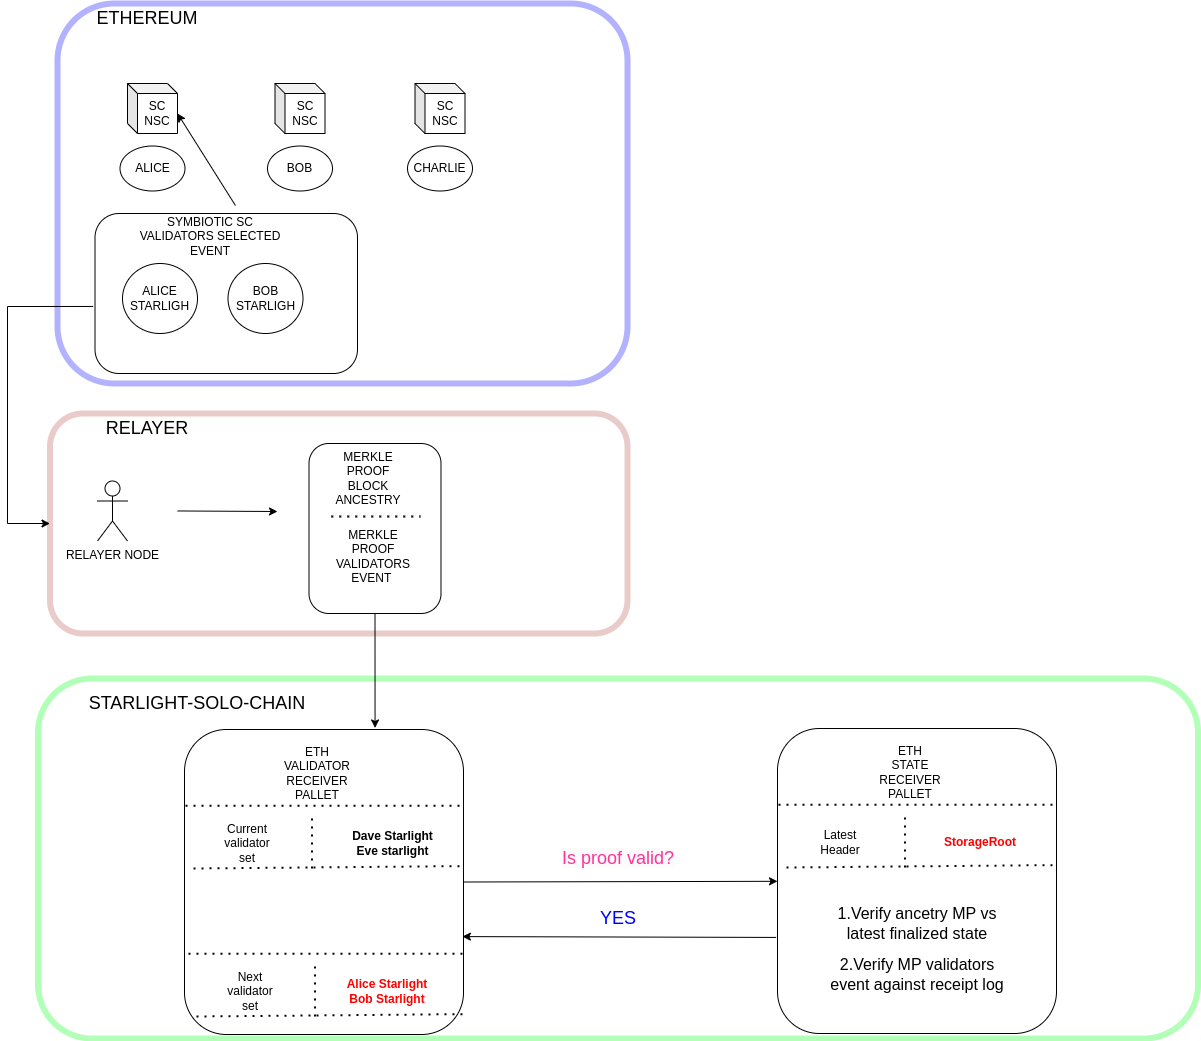

The diagram above was exported from draw.io. Its source (the exported page's mxGraphModel, read from the mxfile embedded in the PNG):
<mxGraphModel dx="2022" dy="1894" grid="1" gridSize="10" guides="1" tooltips="1" connect="1" arrows="1" fold="1" page="1" pageScale="1" pageWidth="850" pageHeight="1100" math="0" shadow="0">
  <root>
    <mxCell id="0" />
    <mxCell id="1" parent="0" />
    <mxCell id="N8ubQMpc9UaU8jCNk_QR-1" value="" style="rounded=1;whiteSpace=wrap;html=1;strokeWidth=6;strokeColor=#b85450;fillColor=#FFFFFF;opacity=30;" parent="1" vertex="1">
      <mxGeometry x="-237.5" y="280" width="577.5" height="220" as="geometry" />
    </mxCell>
    <mxCell id="N8ubQMpc9UaU8jCNk_QR-2" value="&lt;span style=&quot;font-size: 18px;&quot;&gt;RELAYER&lt;/span&gt;" style="text;html=1;align=center;verticalAlign=middle;whiteSpace=wrap;rounded=0;" parent="1" vertex="1">
      <mxGeometry x="-260" y="280" width="240" height="30" as="geometry" />
    </mxCell>
    <mxCell id="N8ubQMpc9UaU8jCNk_QR-3" value="RELAYER NODE" style="shape=umlActor;verticalLabelPosition=bottom;verticalAlign=top;html=1;outlineConnect=0;" parent="1" vertex="1">
      <mxGeometry x="-190" y="347.5" width="30" height="60" as="geometry" />
    </mxCell>
    <mxCell id="N8ubQMpc9UaU8jCNk_QR-4" value="" style="endArrow=classic;html=1;rounded=0;exitX=0.221;exitY=0.443;exitDx=0;exitDy=0;exitPerimeter=0;" parent="1" source="N8ubQMpc9UaU8jCNk_QR-1" edge="1">
      <mxGeometry width="50" height="50" relative="1" as="geometry">
        <mxPoint x="-30" y="410" as="sourcePoint" />
        <mxPoint x="-10" y="378" as="targetPoint" />
      </mxGeometry>
    </mxCell>
    <mxCell id="N8ubQMpc9UaU8jCNk_QR-5" value="" style="rounded=1;whiteSpace=wrap;html=1;" parent="1" vertex="1">
      <mxGeometry x="21.5" y="310" width="132" height="170" as="geometry" />
    </mxCell>
    <mxCell id="N8ubQMpc9UaU8jCNk_QR-8" value="MERKLE PROOF BLOCK ANCESTRY" style="text;html=1;align=center;verticalAlign=middle;whiteSpace=wrap;rounded=0;" parent="1" vertex="1">
      <mxGeometry x="50.75" y="330" width="60" height="30" as="geometry" />
    </mxCell>
    <mxCell id="N8ubQMpc9UaU8jCNk_QR-11" value="&lt;span style=&quot;color: rgb(255, 51, 153); font-family: Helvetica; font-size: 18px; font-style: normal; font-variant-ligatures: normal; font-variant-caps: normal; font-weight: 400; letter-spacing: normal; orphans: 2; text-align: center; text-indent: 0px; text-transform: none; widows: 2; word-spacing: 0px; -webkit-text-stroke-width: 0px; white-space: normal; background-color: rgb(251, 251, 251); text-decoration-thickness: initial; text-decoration-style: initial; text-decoration-color: initial; display: inline !important; float: none;&quot;&gt;Is proof valid?&lt;/span&gt;" style="rounded=1;whiteSpace=wrap;html=1;opacity=30;strokeWidth=6;strokeColor=#00ff11;" parent="1" vertex="1">
      <mxGeometry x="-249.5" y="545" width="1160" height="360" as="geometry" />
    </mxCell>
    <mxCell id="N8ubQMpc9UaU8jCNk_QR-20" value="&lt;span style=&quot;font-size: 18px;&quot;&gt;STARLIGHT-SOLO-CHAIN&lt;/span&gt;" style="text;html=1;align=center;verticalAlign=middle;whiteSpace=wrap;rounded=0;" parent="1" vertex="1">
      <mxGeometry x="-210" y="555" width="240" height="30" as="geometry" />
    </mxCell>
    <mxCell id="N8ubQMpc9UaU8jCNk_QR-21" value="" style="rounded=1;whiteSpace=wrap;html=1;" parent="1" vertex="1">
      <mxGeometry x="-103" y="596" width="279" height="305" as="geometry" />
    </mxCell>
    <mxCell id="N8ubQMpc9UaU8jCNk_QR-22" value="ETH VALIDATOR RECEIVER&lt;div&gt;PALLET&lt;/div&gt;" style="text;html=1;align=center;verticalAlign=middle;whiteSpace=wrap;rounded=0;" parent="1" vertex="1">
      <mxGeometry x="-0.5" y="625" width="60" height="30" as="geometry" />
    </mxCell>
    <mxCell id="N8ubQMpc9UaU8jCNk_QR-23" value="" style="endArrow=none;dashed=1;html=1;dashPattern=1 3;strokeWidth=2;rounded=0;entryX=1;entryY=0.25;entryDx=0;entryDy=0;exitX=0;exitY=0.25;exitDx=0;exitDy=0;strokeColor=#000000;" parent="1" edge="1">
      <mxGeometry width="50" height="50" relative="1" as="geometry">
        <mxPoint x="-102" y="672.25" as="sourcePoint" />
        <mxPoint x="177" y="672.25" as="targetPoint" />
      </mxGeometry>
    </mxCell>
    <mxCell id="N8ubQMpc9UaU8jCNk_QR-24" value="Current validator set" style="text;html=1;align=center;verticalAlign=middle;whiteSpace=wrap;rounded=0;" parent="1" vertex="1">
      <mxGeometry x="-70.5" y="695" width="60" height="30" as="geometry" />
    </mxCell>
    <mxCell id="N8ubQMpc9UaU8jCNk_QR-25" value="" style="endArrow=none;dashed=1;html=1;dashPattern=1 3;strokeWidth=2;rounded=0;entryX=0.982;entryY=0.448;entryDx=0;entryDy=0;exitX=0;exitY=0.25;exitDx=0;exitDy=0;entryPerimeter=0;" parent="1" edge="1">
      <mxGeometry width="50" height="50" relative="1" as="geometry">
        <mxPoint x="-94" y="735" as="sourcePoint" />
        <mxPoint x="171.97800000000007" y="732.6400000000001" as="targetPoint" />
      </mxGeometry>
    </mxCell>
    <mxCell id="N8ubQMpc9UaU8jCNk_QR-26" value="&lt;b&gt;Dave Starlight&lt;/b&gt;&lt;div&gt;&lt;b&gt;Eve starlight&lt;/b&gt;&lt;/div&gt;" style="text;html=1;align=center;verticalAlign=middle;whiteSpace=wrap;rounded=0;" parent="1" vertex="1">
      <mxGeometry x="59.5" y="695" width="90.5" height="30" as="geometry" />
    </mxCell>
    <mxCell id="N8ubQMpc9UaU8jCNk_QR-27" value="" style="endArrow=none;dashed=1;html=1;dashPattern=1 3;strokeWidth=2;rounded=0;" parent="1" edge="1">
      <mxGeometry width="50" height="50" relative="1" as="geometry">
        <mxPoint x="24.5" y="735" as="sourcePoint" />
        <mxPoint x="24.5" y="685" as="targetPoint" />
      </mxGeometry>
    </mxCell>
    <mxCell id="N8ubQMpc9UaU8jCNk_QR-30" value="" style="endArrow=classic;html=1;rounded=0;exitX=0.5;exitY=1;exitDx=0;exitDy=0;entryX=0.683;entryY=-0.005;entryDx=0;entryDy=0;entryPerimeter=0;" parent="1" source="N8ubQMpc9UaU8jCNk_QR-5" target="N8ubQMpc9UaU8jCNk_QR-21" edge="1">
      <mxGeometry width="50" height="50" relative="1" as="geometry">
        <mxPoint x="192.5" y="575" as="sourcePoint" />
        <mxPoint x="242.5" y="525" as="targetPoint" />
      </mxGeometry>
    </mxCell>
    <mxCell id="N8ubQMpc9UaU8jCNk_QR-31" value="" style="rounded=1;whiteSpace=wrap;html=1;" parent="1" vertex="1">
      <mxGeometry x="490" y="595" width="279" height="305" as="geometry" />
    </mxCell>
    <mxCell id="N8ubQMpc9UaU8jCNk_QR-32" value="ETH STATE RECEIVER PALLET" style="text;html=1;align=center;verticalAlign=middle;whiteSpace=wrap;rounded=0;" parent="1" vertex="1">
      <mxGeometry x="592.5" y="624" width="60" height="30" as="geometry" />
    </mxCell>
    <mxCell id="N8ubQMpc9UaU8jCNk_QR-33" value="" style="endArrow=none;dashed=1;html=1;dashPattern=1 3;strokeWidth=2;rounded=0;entryX=1;entryY=0.25;entryDx=0;entryDy=0;exitX=0;exitY=0.25;exitDx=0;exitDy=0;strokeColor=#000000;" parent="1" edge="1">
      <mxGeometry width="50" height="50" relative="1" as="geometry">
        <mxPoint x="491" y="671.25" as="sourcePoint" />
        <mxPoint x="770" y="671.25" as="targetPoint" />
      </mxGeometry>
    </mxCell>
    <mxCell id="N8ubQMpc9UaU8jCNk_QR-34" value="Latest Header" style="text;html=1;align=center;verticalAlign=middle;whiteSpace=wrap;rounded=0;" parent="1" vertex="1">
      <mxGeometry x="522.5" y="694" width="60" height="30" as="geometry" />
    </mxCell>
    <mxCell id="N8ubQMpc9UaU8jCNk_QR-35" value="" style="endArrow=none;dashed=1;html=1;dashPattern=1 3;strokeWidth=2;rounded=0;entryX=0.982;entryY=0.448;entryDx=0;entryDy=0;exitX=0;exitY=0.25;exitDx=0;exitDy=0;entryPerimeter=0;" parent="1" edge="1">
      <mxGeometry width="50" height="50" relative="1" as="geometry">
        <mxPoint x="499" y="734" as="sourcePoint" />
        <mxPoint x="764.9780000000001" y="731.6400000000001" as="targetPoint" />
      </mxGeometry>
    </mxCell>
    <mxCell id="N8ubQMpc9UaU8jCNk_QR-36" value="&lt;b&gt;&lt;font color=&quot;#ff0000&quot;&gt;StorageRoot&lt;/font&gt;&lt;/b&gt;" style="text;html=1;align=center;verticalAlign=middle;whiteSpace=wrap;rounded=0;" parent="1" vertex="1">
      <mxGeometry x="652.5" y="694" width="80" height="30" as="geometry" />
    </mxCell>
    <mxCell id="N8ubQMpc9UaU8jCNk_QR-37" value="" style="endArrow=none;dashed=1;html=1;dashPattern=1 3;strokeWidth=2;rounded=0;" parent="1" edge="1">
      <mxGeometry width="50" height="50" relative="1" as="geometry">
        <mxPoint x="617.5" y="734" as="sourcePoint" />
        <mxPoint x="617.5" y="684" as="targetPoint" />
      </mxGeometry>
    </mxCell>
    <mxCell id="N8ubQMpc9UaU8jCNk_QR-38" value="&lt;span style=&quot;font-size: 16px;&quot;&gt;1.Verify ancetry MP vs latest finalized state&lt;/span&gt;" style="text;html=1;align=center;verticalAlign=middle;whiteSpace=wrap;rounded=0;" parent="1" vertex="1">
      <mxGeometry x="529.5" y="730" width="200" height="120" as="geometry" />
    </mxCell>
    <mxCell id="N8ubQMpc9UaU8jCNk_QR-41" value="" style="rounded=1;whiteSpace=wrap;html=1;opacity=30;strokeWidth=6;strokeColor=#0000FF;" parent="1" vertex="1">
      <mxGeometry x="-230" y="-130" width="570" height="380" as="geometry" />
    </mxCell>
    <mxCell id="N8ubQMpc9UaU8jCNk_QR-42" value="SC&lt;div&gt;NSC&lt;/div&gt;" style="shape=cube;whiteSpace=wrap;html=1;boundedLbl=1;backgroundOutline=1;darkOpacity=0.05;darkOpacity2=0.1;size=10;" parent="1" vertex="1">
      <mxGeometry x="-160" y="-50" width="50" height="50" as="geometry" />
    </mxCell>
    <mxCell id="N8ubQMpc9UaU8jCNk_QR-43" value="SC&lt;div&gt;NSC&lt;/div&gt;" style="shape=cube;whiteSpace=wrap;html=1;boundedLbl=1;backgroundOutline=1;darkOpacity=0.05;darkOpacity2=0.1;size=10;" parent="1" vertex="1">
      <mxGeometry x="-12.5" y="-50" width="50" height="50" as="geometry" />
    </mxCell>
    <mxCell id="N8ubQMpc9UaU8jCNk_QR-44" value="SC&lt;div&gt;NSC&lt;/div&gt;" style="shape=cube;whiteSpace=wrap;html=1;boundedLbl=1;backgroundOutline=1;darkOpacity=0.05;darkOpacity2=0.1;size=10;" parent="1" vertex="1">
      <mxGeometry x="127.5" y="-50" width="50" height="50" as="geometry" />
    </mxCell>
    <mxCell id="N8ubQMpc9UaU8jCNk_QR-46" value="ALICE" style="ellipse;whiteSpace=wrap;html=1;" parent="1" vertex="1">
      <mxGeometry x="-167.5" y="12.5" width="65" height="45" as="geometry" />
    </mxCell>
    <mxCell id="N8ubQMpc9UaU8jCNk_QR-47" value="BOB" style="ellipse;whiteSpace=wrap;html=1;" parent="1" vertex="1">
      <mxGeometry x="-20" y="12.5" width="65" height="45" as="geometry" />
    </mxCell>
    <mxCell id="N8ubQMpc9UaU8jCNk_QR-48" value="CHARLIE" style="ellipse;whiteSpace=wrap;html=1;" parent="1" vertex="1">
      <mxGeometry x="120" y="12.5" width="65" height="45" as="geometry" />
    </mxCell>
    <mxCell id="N8ubQMpc9UaU8jCNk_QR-49" value="" style="rounded=1;whiteSpace=wrap;html=1;" parent="1" vertex="1">
      <mxGeometry x="-192.5" y="80" width="262.5" height="160" as="geometry" />
    </mxCell>
    <mxCell id="N8ubQMpc9UaU8jCNk_QR-50" value="ALICE STARLIGH" style="ellipse;whiteSpace=wrap;html=1;" parent="1" vertex="1">
      <mxGeometry x="-165" y="130" width="75" height="70" as="geometry" />
    </mxCell>
    <mxCell id="N8ubQMpc9UaU8jCNk_QR-53" value="SYMBIOTIC SC VALIDATORS SELECTED EVENT" style="text;html=1;align=center;verticalAlign=middle;whiteSpace=wrap;rounded=0;" parent="1" vertex="1">
      <mxGeometry x="-157.5" y="87.5" width="160" height="30" as="geometry" />
    </mxCell>
    <mxCell id="N8ubQMpc9UaU8jCNk_QR-56" value="" style="endArrow=classic;html=1;rounded=0;exitX=0.535;exitY=-0.05;exitDx=0;exitDy=0;exitPerimeter=0;entryX=0;entryY=0;entryDx=50;entryDy=30;entryPerimeter=0;" parent="1" source="N8ubQMpc9UaU8jCNk_QR-49" target="N8ubQMpc9UaU8jCNk_QR-42" edge="1">
      <mxGeometry width="50" height="50" relative="1" as="geometry">
        <mxPoint x="10" y="350" as="sourcePoint" />
        <mxPoint x="60" y="300" as="targetPoint" />
      </mxGeometry>
    </mxCell>
    <mxCell id="N8ubQMpc9UaU8jCNk_QR-75" value="&lt;font style=&quot;font-size: 18px;&quot;&gt;ETHEREUM&lt;/font&gt;" style="text;html=1;align=center;verticalAlign=middle;whiteSpace=wrap;rounded=0;" parent="1" vertex="1">
      <mxGeometry x="-260" y="-130" width="240" height="30" as="geometry" />
    </mxCell>
    <mxCell id="N8ubQMpc9UaU8jCNk_QR-76" value="BOB STARLIGH" style="ellipse;whiteSpace=wrap;html=1;" parent="1" vertex="1">
      <mxGeometry x="-59.5" y="130" width="75" height="70" as="geometry" />
    </mxCell>
    <mxCell id="N8ubQMpc9UaU8jCNk_QR-77" value="" style="endArrow=classic;html=1;rounded=0;exitX=-0.007;exitY=0.581;exitDx=0;exitDy=0;exitPerimeter=0;" parent="1" source="N8ubQMpc9UaU8jCNk_QR-49" target="N8ubQMpc9UaU8jCNk_QR-1" edge="1">
      <mxGeometry width="50" height="50" relative="1" as="geometry">
        <mxPoint x="-230" y="200" as="sourcePoint" />
        <mxPoint x="-260" y="420" as="targetPoint" />
        <Array as="points">
          <mxPoint x="-280" y="173" />
          <mxPoint x="-280" y="390" />
        </Array>
      </mxGeometry>
    </mxCell>
    <mxCell id="N8ubQMpc9UaU8jCNk_QR-79" value="" style="endArrow=none;dashed=1;html=1;dashPattern=1 3;strokeWidth=2;rounded=0;entryX=1;entryY=0.25;entryDx=0;entryDy=0;exitX=0;exitY=0.25;exitDx=0;exitDy=0;strokeColor=#000000;" parent="1" edge="1">
      <mxGeometry width="50" height="50" relative="1" as="geometry">
        <mxPoint x="-99" y="820.25" as="sourcePoint" />
        <mxPoint x="180" y="820.25" as="targetPoint" />
      </mxGeometry>
    </mxCell>
    <mxCell id="N8ubQMpc9UaU8jCNk_QR-80" value="Next validator set" style="text;html=1;align=center;verticalAlign=middle;whiteSpace=wrap;rounded=0;" parent="1" vertex="1">
      <mxGeometry x="-67.5" y="843" width="60" height="30" as="geometry" />
    </mxCell>
    <mxCell id="N8ubQMpc9UaU8jCNk_QR-81" value="" style="endArrow=none;dashed=1;html=1;dashPattern=1 3;strokeWidth=2;rounded=0;entryX=0.982;entryY=0.448;entryDx=0;entryDy=0;exitX=0;exitY=0.25;exitDx=0;exitDy=0;entryPerimeter=0;" parent="1" edge="1">
      <mxGeometry width="50" height="50" relative="1" as="geometry">
        <mxPoint x="-91" y="883" as="sourcePoint" />
        <mxPoint x="174.97800000000007" y="880.6400000000001" as="targetPoint" />
      </mxGeometry>
    </mxCell>
    <mxCell id="N8ubQMpc9UaU8jCNk_QR-82" value="&lt;b&gt;&lt;font color=&quot;#ff0000&quot;&gt;Alice Starlight&lt;/font&gt;&lt;/b&gt;&lt;div&gt;&lt;b&gt;&lt;font color=&quot;#ff0000&quot;&gt;Bob Starlight&lt;/font&gt;&lt;/b&gt;&lt;/div&gt;" style="text;html=1;align=center;verticalAlign=middle;whiteSpace=wrap;rounded=0;" parent="1" vertex="1">
      <mxGeometry x="50.75" y="843" width="97.5" height="30" as="geometry" />
    </mxCell>
    <mxCell id="N8ubQMpc9UaU8jCNk_QR-83" value="" style="endArrow=none;dashed=1;html=1;dashPattern=1 3;strokeWidth=2;rounded=0;" parent="1" edge="1">
      <mxGeometry width="50" height="50" relative="1" as="geometry">
        <mxPoint x="27.5" y="883" as="sourcePoint" />
        <mxPoint x="27.5" y="833" as="targetPoint" />
      </mxGeometry>
    </mxCell>
    <mxCell id="N8ubQMpc9UaU8jCNk_QR-84" value="" style="endArrow=classic;html=1;rounded=0;exitX=1;exitY=0.5;exitDx=0;exitDy=0;" parent="1" source="N8ubQMpc9UaU8jCNk_QR-21" target="N8ubQMpc9UaU8jCNk_QR-31" edge="1">
      <mxGeometry width="50" height="50" relative="1" as="geometry">
        <mxPoint x="190" y="760" as="sourcePoint" />
        <mxPoint x="240" y="710" as="targetPoint" />
      </mxGeometry>
    </mxCell>
    <mxCell id="N8ubQMpc9UaU8jCNk_QR-85" value="" style="endArrow=classic;html=1;rounded=0;exitX=-0.005;exitY=0.685;exitDx=0;exitDy=0;entryX=0.996;entryY=0.679;entryDx=0;entryDy=0;entryPerimeter=0;exitPerimeter=0;" parent="1" source="N8ubQMpc9UaU8jCNk_QR-31" target="N8ubQMpc9UaU8jCNk_QR-21" edge="1">
      <mxGeometry width="50" height="50" relative="1" as="geometry">
        <mxPoint x="280" y="880" as="sourcePoint" />
        <mxPoint x="330" y="830" as="targetPoint" />
      </mxGeometry>
    </mxCell>
    <mxCell id="N8ubQMpc9UaU8jCNk_QR-88" value="&lt;font color=&quot;#0000ff&quot; style=&quot;font-size: 18px;&quot;&gt;YES&lt;/font&gt;" style="text;html=1;align=center;verticalAlign=middle;whiteSpace=wrap;rounded=0;" parent="1" vertex="1">
      <mxGeometry x="300.5" y="770" width="60" height="30" as="geometry" />
    </mxCell>
    <mxCell id="ZKEhJjPiRJj0dyqmWSfL-2" value="" style="endArrow=none;dashed=1;html=1;dashPattern=1 3;strokeWidth=2;rounded=0;entryX=0.898;entryY=0.529;entryDx=0;entryDy=0;entryPerimeter=0;" edge="1" parent="1">
      <mxGeometry width="50" height="50" relative="1" as="geometry">
        <mxPoint x="43.75" y="383" as="sourcePoint" />
        <mxPoint x="133.03600000000006" y="382.92999999999984" as="targetPoint" />
      </mxGeometry>
    </mxCell>
    <mxCell id="ZKEhJjPiRJj0dyqmWSfL-5" value="MERKLE PROOF VALIDATORS EVENT&amp;nbsp;" style="text;html=1;align=center;verticalAlign=middle;whiteSpace=wrap;rounded=0;" vertex="1" parent="1">
      <mxGeometry x="43.75" y="407.5" width="83.75" height="30" as="geometry" />
    </mxCell>
    <mxCell id="ZKEhJjPiRJj0dyqmWSfL-6" value="&lt;span style=&quot;font-size: 16px;&quot;&gt;2.Verify MP validators event against receipt log&lt;/span&gt;" style="text;html=1;align=center;verticalAlign=middle;whiteSpace=wrap;rounded=0;" vertex="1" parent="1">
      <mxGeometry x="529.5" y="781" width="200" height="120" as="geometry" />
    </mxCell>
  </root>
</mxGraphModel>